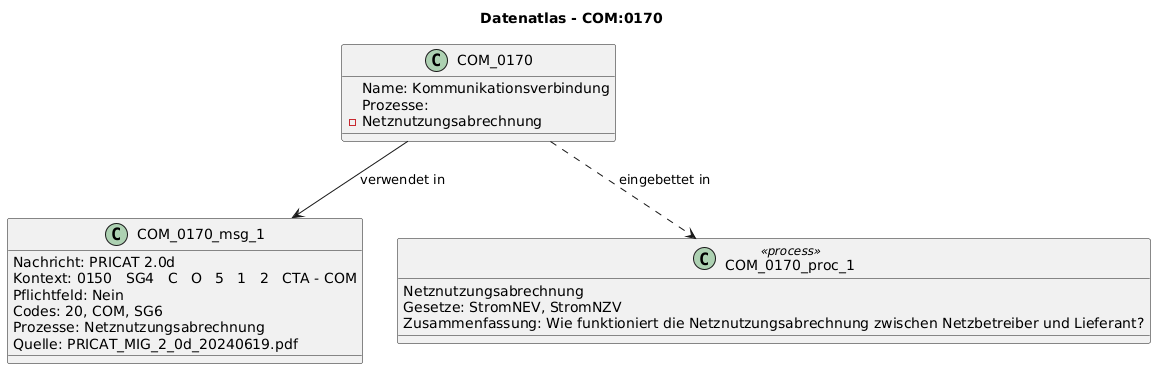

The diagram above was rendered by PlantUML. Its source (embedded in the PNG):
@startuml
title Datenatlas - COM:0170
class COM_0170 {
  Name: Kommunikationsverbindung
  Prozesse:
    - Netznutzungsabrechnung
}
class COM_0170_msg_1 {
  Nachricht: PRICAT 2.0d
  Kontext: 0150   SG4   C   O   5   1   2   CTA - COM
  Pflichtfeld: Nein
  Codes: 20, COM, SG6
  Prozesse: Netznutzungsabrechnung
  Quelle: PRICAT_MIG_2_0d_20240619.pdf
}
COM_0170 --> COM_0170_msg_1 : verwendet in
class COM_0170_proc_1 <<process>> {
  Netznutzungsabrechnung
  Gesetze: StromNEV, StromNZV
  Zusammenfassung: Wie funktioniert die Netznutzungsabrechnung zwischen Netzbetreiber und Lieferant?
}
COM_0170 ..> COM_0170_proc_1 : eingebettet in
@enduml